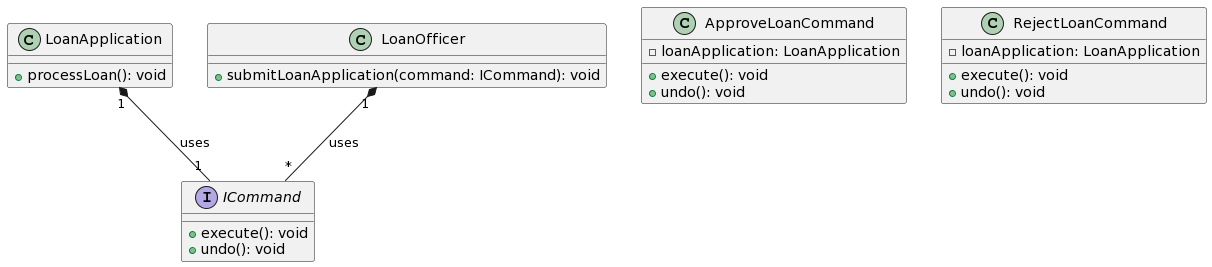

The diagram above was rendered by PlantUML. Its source (embedded in the PNG):
@startuml
!define ICommandTemplate
interface ICommand {
  + execute(): void
  + undo(): void
}

class LoanApplication {
  + processLoan(): void
}

class ApproveLoanCommand {
  - loanApplication: LoanApplication
  + execute(): void
  + undo(): void
}

class RejectLoanCommand {
  - loanApplication: LoanApplication
  + execute(): void
  + undo(): void
}

class LoanOfficer {
  + submitLoanApplication(command: ICommand): void
}

LoanApplication "1" *-- "1" ICommand : uses
LoanOfficer "1" *-- "*" ICommand : uses
@enduml